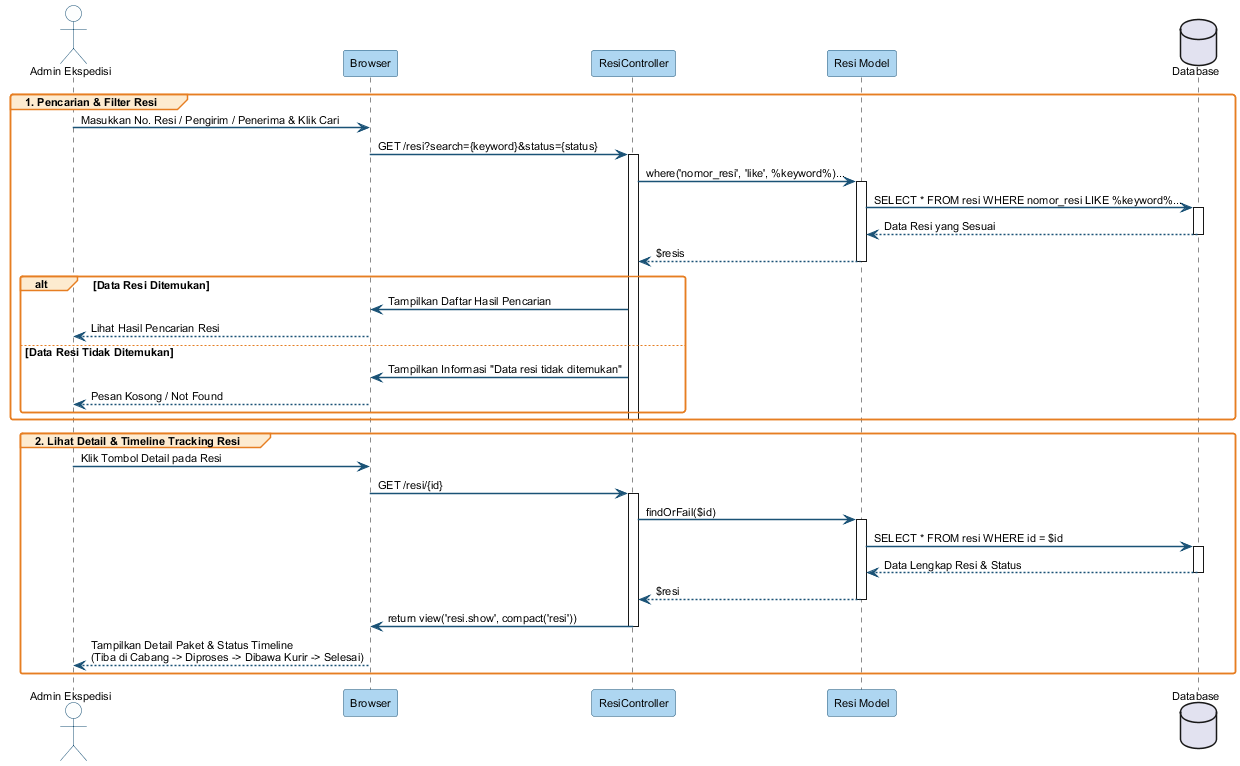

The diagram above was rendered by PlantUML. Its source (embedded in the PNG):
@startuml
skinparam sequenceArrowThickness 1.5
skinparam roundcorner 5
skinparam sequenceParticipantBorderColor #1A5276
skinparam sequenceParticipantBackgroundColor #AED6F1
skinparam sequenceActorBorderColor #1A5276
skinparam sequenceActorBackgroundColor #FDFEFE
skinparam sequenceGroupBorderColor #E67E22
skinparam sequenceGroupBackgroundColor #FDEBD0
skinparam arrowColor #1A5276
skinparam defaultFontName Arial
skinparam defaultFontSize 11

actor "Admin Ekspedisi" as AE
participant "Browser" as BR
participant "ResiController" as RC
participant "Resi Model" as RM
database "Database" as DB

group 1. Pencarian & Filter Resi
    AE -> BR : Masukkan No. Resi / Pengirim / Penerima & Klik Cari
    BR -> RC : GET /resi?search={keyword}&status={status}
    activate RC
    RC -> RM : where('nomor_resi', 'like', %keyword%)...
    activate RM
    RM -> DB : SELECT * FROM resi WHERE nomor_resi LIKE %keyword%...
    activate DB
    DB --> RM : Data Resi yang Sesuai
    deactivate DB
    RM --> RC : $resis
    deactivate RM

    alt Data Resi Ditemukan
        RC -> BR : Tampilkan Daftar Hasil Pencarian
        BR --> AE : Lihat Hasil Pencarian Resi
    else Data Resi Tidak Ditemukan
        RC -> BR : Tampilkan Informasi "Data resi tidak ditemukan"
        BR --> AE : Pesan Kosong / Not Found
    end
    deactivate RC
end

group 2. Lihat Detail & Timeline Tracking Resi
    AE -> BR : Klik Tombol Detail pada Resi
    BR -> RC : GET /resi/{id}
    activate RC
    RC -> RM : findOrFail($id)
    activate RM
    RM -> DB : SELECT * FROM resi WHERE id = $id
    activate DB
    DB --> RM : Data Lengkap Resi & Status
    deactivate DB
    RM --> RC : $resi
    deactivate RM
    RC -> BR : return view('resi.show', compact('resi'))
    deactivate RC
    BR --> AE : Tampilkan Detail Paket & Status Timeline\n(Tiba di Cabang -> Diproses -> Dibawa Kurir -> Selesai)
end

@enduml